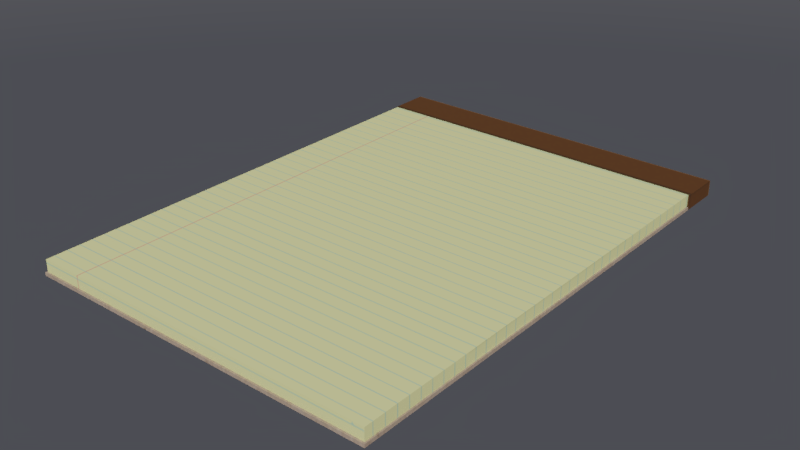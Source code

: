 # Source: Notepad.blend  (saved by Blender 3.0.42; exported with 4.5.12 LTS)
import bpy
from mathutils import Matrix  # noqa: F401  (used for matrix-valued properties, if any)

bpy.ops.wm.read_factory_settings(use_empty=True)
scene = bpy.context.scene
scene.name = 'Scene'

# ---- images (referenced by path relative to the original .blend; pixels are not part of the script)
import os
ASSET_DIR = os.environ.get("B2B_ASSET_DIR", "")  # directory of the original .blend (textures are referenced by path, not embedded)
HERE = os.path.dirname(os.path.abspath(__file__))  # packed textures are extracted next to this script under _unpacked/

def load_image(name, relpath, width, height, colorspace="sRGB"):
    """Load a texture the original file referenced (path relative to the .blend, or extracted next to this script)."""
    p = next((c for c in (os.path.join(HERE, relpath), os.path.join(ASSET_DIR, relpath)) if relpath and os.path.exists(c)), "")
    if p:
        img = bpy.data.images.load(p, check_existing=True)
        img.name = name
    else:  # same state as the original file: an image datablock whose file is absent (Cycles renders it pink)
        img = bpy.data.images.new(name, width, height)
        img.source = "FILE"
        img.filepath = "//" + (relpath or name)
    img.colorspace_settings.name = colorspace
    return img
img_baked_legal_col_02_png_001 = load_image('Baked_Legal_Col_02.png.001', '_unpacked/Baked_Legal_Col_02.0ccb783a.png', 1500, 1500, 'sRGB')
img_baked_legal_col_02_png = load_image('Baked_Legal_Col_02.png', '_unpacked/Baked_Legal_AO_01.7807680a.png', 1500, 1500, 'sRGB')

# ---- materials (node trees are filled in below, after node groups)
mat_legal_pad = bpy.data.materials.new('Legal Pad')
mat_legal_pad.displacement_method = 'DISPLACEMENT'
mat_legal_pad.roughness = 0.25

# ---- node groups
ng_ibl_controller = bpy.data.node_groups.new('IBL controller', 'ShaderNodeTree')
_s = ng_ibl_controller.interface.new_socket(name='Shader', in_out='OUTPUT', socket_type='NodeSocketShader')
_s = ng_ibl_controller.interface.new_socket(name='image', in_out='INPUT', socket_type='NodeSocketColor')
_s.default_value = (0.05088, 0.05088, 0.05088, 1.0)
_s = ng_ibl_controller.interface.new_socket(name='intensity', in_out='INPUT', socket_type='NodeSocketFloat')
_s.default_value = 0.1
_s.min_value = -1e+04
_s.max_value = 1e+04
_s = ng_ibl_controller.interface.new_socket(name='fill', in_out='INPUT', socket_type='NodeSocketFloat')
_s.default_value = 0.1
_s.min_value = -1e+04
_s.max_value = 1e+04
_s = ng_ibl_controller.interface.new_socket(name='reflection', in_out='INPUT', socket_type='NodeSocketFloat')
_s.default_value = 1.0
_s.min_value = 0.0
_s.max_value = 1e+06
_N = ng_ibl_controller.nodes; _L = ng_ibl_controller.links
n0 = _N.new('NodeFrame'); n0.name = 'Frame.002'; n0.location = (68, -153)
n0.label = 'reflection'
n0.width = 200
n1 = _N.new('NodeFrame'); n1.name = 'Frame'; n1.location = (-359, 40)
n1.label = 'intensity'
n1.width = 200
n2 = _N.new('NodeFrame'); n2.name = 'Frame.001'; n2.location = (-141, 40)
n2.label = 'fill'
n2.width = 200
n3 = _N.new('NodeGroupInput'); n3.name = 'Group Input'; n3.location = (-662, 0)
n4 = _N.new('ShaderNodeBackground'); n4.name = 'Background.001'; n4.location = (30, -30)
n5 = _N.new('ShaderNodeMath'); n5.name = 'Math'; n5.location = (30, -30)
n5.operation = 'MULTIPLY'
n5.inputs[2].default_value = 0.0
n6 = _N.new('ShaderNodeMath'); n6.name = 'Math.001'; n6.location = (30, -30)
n6.inputs[2].default_value = 0.0
n7 = _N.new('ShaderNodeLightPath'); n7.name = 'Light Path'; n7.location = (89, 274)
n8 = _N.new('ShaderNodeBackground'); n8.name = 'Background'; n8.location = (98, 153)
n9 = _N.new('ShaderNodeMixShader'); n9.name = 'Mix Shader'; n9.location = (301, 153)
n10 = _N.new('NodeGroupOutput'); n10.name = 'Group Output'; n10.location = (616, 142)
n4.parent = n0
n5.parent = n1
n6.parent = n2
_L.new(n8.outputs[0], n9.inputs[1])
_L.new(n4.outputs[0], n9.inputs[2])
_L.new(n3.outputs[0], n8.inputs[0])
_L.new(n5.outputs[0], n6.inputs[0])
_L.new(n6.outputs[0], n8.inputs[1])
_L.new(n7.outputs[3], n9.inputs[0])
_L.new(n3.outputs[0], n4.inputs[0])
_L.new(n3.outputs[0], n5.inputs[0])
_L.new(n3.outputs[1], n5.inputs[1])
_L.new(n3.outputs[2], n6.inputs[1])
_L.new(n3.outputs[3], n4.inputs[1])
_L.new(n9.outputs[0], n10.inputs[0])
n10.is_active_output = True

# ---- material node trees
mat_legal_pad.use_nodes = True; mat_legal_pad.node_tree.nodes.clear()
_N = mat_legal_pad.node_tree.nodes; _L = mat_legal_pad.node_tree.links
n0 = _N.new('ShaderNodeOutputMaterial'); n0.name = 'Material Output'; n0.location = (300, 300)
n1 = _N.new('ShaderNodeBsdfPrincipled'); n1.name = 'Principled BSDF'; n1.location = (-101, 301)
n1.distribution = 'GGX'
n1.subsurface_method = 'BURLEY'
n1.inputs[2].default_value = 0.9291
n1.inputs[3].default_value = 1.45
n1.inputs[27].default_value = (0.0, 0.0, 0.0, 1.0)
n1.inputs[28].default_value = 1.0
n2 = _N.new('ShaderNodeMapping'); n2.name = 'Mapping'; n2.location = (-1112, 305)
n2.width = 240
n3 = _N.new('ShaderNodeTexCoord'); n3.name = 'Texture Coordinate'; n3.location = (-1312, 288)
n4 = _N.new('ShaderNodeTexImage'); n4.name = 'Image Texture'; n4.location = (-812, 276)
n4.image = img_baked_legal_col_02_png_001
n5 = _N.new('ShaderNodeMapping'); n5.name = 'Mapping.001'; n5.location = (-1148, -49)
n5.width = 240
n6 = _N.new('ShaderNodeTexCoord'); n6.name = 'Texture Coordinate.001'; n6.location = (-1348, -66)
n7 = _N.new('ShaderNodeTexImage'); n7.name = 'Image Texture.001'; n7.location = (-803, 2)
n7.image = img_baked_legal_col_02_png
n8 = _N.new('ShaderNodeMix'); n8.name = 'Mix'; n8.location = (-363, 245)
n8.data_type = 'RGBA'
n8.blend_type = 'MULTIPLY'
n8.inputs[0].default_value = 0.3
_L.new(n1.outputs[0], n0.inputs[0])
_L.new(n2.outputs[0], n4.inputs[0])
_L.new(n3.outputs[2], n2.inputs[0])
_L.new(n4.outputs[0], n8.inputs[6])
_L.new(n8.outputs[2], n1.inputs[0])
_L.new(n5.outputs[0], n7.inputs[0])
_L.new(n6.outputs[2], n5.inputs[0])
_L.new(n7.outputs[0], n8.inputs[7])
n0.is_active_output = True

# ---- world
world_tom_s_world = bpy.data.worlds.new("Tom's World"); scene.world = world_tom_s_world
world_tom_s_world.use_nodes = True; world_tom_s_world.node_tree.nodes.clear()
_N = world_tom_s_world.node_tree.nodes; _L = world_tom_s_world.node_tree.links
n0 = _N.new('ShaderNodeOutputWorld'); n0.name = 'World Output'; n0.location = (1000, 302)
n1 = _N.new('ShaderNodeGroup'); n1.name = 'Group'; n1.location = (256, 327)
n1.node_tree = ng_ibl_controller
n1.inputs[0].default_value = (0.05088, 0.05088, 0.05088, 1.0)
n1.inputs[1].default_value = 1.0
n1.inputs[2].default_value = 1.0
n1.inputs[3].default_value = 1.0
n2 = _N.new('ShaderNodeMixShader'); n2.name = 'Mix Shader'; n2.location = (780, 315)
n3 = _N.new('ShaderNodeMapping'); n3.name = 'Mapping.001'; n3.location = (-317, 90)
n3.inputs[1].default_value = (0.5, 0.0, 0.0)
n3.inputs[2].default_value = (0.0, 1.571, 0.0)
n3.inputs[3].default_value = (1.0, 0.0, 1.0)
n4 = _N.new('ShaderNodeTexCoord'); n4.name = 'Texture Coordinate.001'; n4.location = (-517, 73)
n5 = _N.new('ShaderNodeTexGradient'); n5.name = 'Gradient Texture'; n5.location = (11, 101)
n6 = _N.new('ShaderNodeLightPath'); n6.name = 'Light Path'; n6.location = (255, 403)
n7 = _N.new('ShaderNodeBackground'); n7.name = 'Background'; n7.location = (551, 137)
n8 = _N.new('ShaderNodeValToRGB'); n8.name = 'ColorRamp'; n8.location = (231, 102)
while len(n8.color_ramp.elements) > 1: n8.color_ramp.elements.remove(n8.color_ramp.elements[-1])
n8.color_ramp.elements[0].position = 0.1974; n8.color_ramp.elements[0].color = (0.05919, 0.06103, 0.07163, 1.0)
_e = n8.color_ramp.elements.new(1.0); _e.color = (0.223, 0.2089, 0.2003, 1.0)
_L.new(n1.outputs[0], n2.inputs[1])
_L.new(n2.outputs[0], n0.inputs[0])
_L.new(n7.outputs[0], n2.inputs[2])
_L.new(n4.outputs[0], n3.inputs[0])
_L.new(n3.outputs[0], n5.inputs[0])
_L.new(n6.outputs[0], n2.inputs[0])
_L.new(n5.outputs[0], n8.inputs[0])
_L.new(n8.outputs[0], n7.inputs[0])
n0.is_active_output = True
world_tom_s_world.use_sun_shadow = False
world_tom_s_world.sun_shadow_jitter_overblur = 0.0
world_tom_s_world.cycles.max_bounces = 12

# ---- meshes
me_legal_pad = bpy.data.meshes.new('Legal Pad')
me_legal_pad.from_pydata([(-0.992, 1.167, 0.01905), (0.992, 1.167, 0.01905), (-0.992, 1.167, 0.08672), (0.992, 1.167, 0.08672), (-0.992, -1.394, 0.01905), (0.992, -1.394, 0.01905), (-0.992, -1.394, 0.08672), (0.992, -1.394, 0.08672), (-0.992, -0.1133, 0.01905), (-0.992, -0.1133, 0.08672), (0.992, -0.1133, 0.08672), (0.992, -0.1133, 0.01905), (0.0, 1.167, 0.08672), (0.0, -1.394, 0.01905), (0.0, -1.394, 0.08672), (0.0, -0.1133, 0.08672), (-0.992, -0.7537, 0.01905), (-0.992, -0.7537, 0.08672), (0.992, -0.7537, 0.08672), (0.992, -0.7537, 0.01905), (0.0, -0.7537, 0.08672), (-0.992, 0.527, 0.08672), (0.992, 0.527, 0.08672), (0.992, 0.527, 0.01905), (-0.992, 0.527, 0.01905), (0.0, 0.527, 0.08672), (-0.496, 1.167, 0.08672), (-0.496, -1.394, 0.01905), (-0.496, -1.394, 0.08672), (-0.496, -0.1133, 0.08672), (-0.496, -0.7537, 0.08672), (-0.496, 0.527, 0.08672), (0.496, -0.1133, 0.08672), (0.496, 1.167, 0.08672), (0.496, -1.394, 0.01905), (0.496, -1.394, 0.08672), (0.496, -0.7537, 0.08672), (0.496, 0.527, 0.08672), (-0.9193, 1.052, 0.01904), (0.9193, 1.052, 0.01904), (-0.9193, -1.322, 0.01904), (0.9193, -1.322, 0.01904), (-0.9193, -0.1352, 0.01904), (0.9193, -0.1352, 0.01904), (0.0, -1.322, 0.01904), (-0.9193, -0.7287, 0.01904), (0.9193, -0.7287, 0.01904), (0.9193, 0.4582, 0.01904), (-0.9193, 0.4582, 0.01904), (-0.4597, -1.322, 0.01904), (0.4597, -1.322, 0.01904), (-1.0, 1.404, 0.01878), (1.0, 1.404, 0.01878), (-1.0, 1.167, 0.01878), (1.0, 1.167, 0.01878), (-1.0, 1.404, 0.08699), (1.0, 1.404, 0.08699), (-1.0, 1.167, 0.08699), (1.0, 1.167, 0.08699), (-1.0, 1.404, 0.0002049), (1.0, 1.404, 0.0002049), (-1.0, 1.167, 0.0002049), (1.0, 1.167, 0.0002049), (-0.992, 1.167, 0.01905), (0.992, 1.167, 0.01905), (-0.992, 1.167, 0.08672), (0.992, 1.167, 0.08672), (0.0, 1.404, 0.01878), (0.0, 1.404, 0.08699), (0.0, 1.167, 0.08699), (0.0, 1.404, 0.0002049), (0.0, 1.167, 0.0002049), (0.0, 1.167, 0.08672), (-0.5, 1.404, 0.01878), (-0.5, 1.404, 0.08699), (-0.5, 1.167, 0.08699), (-0.5, 1.404, 0.0002049), (-0.5, 1.167, 0.0002049), (-0.496, 1.167, 0.08672), (0.5, 1.404, 0.01878), (0.5, 1.404, 0.08699), (0.5, 1.167, 0.08699), (0.5, 1.404, 0.0002049), (0.5, 1.167, 0.0002049), (0.496, 1.167, 0.08672), (-1.0, -1.404, 0.01878), (1.0, -1.404, 0.01878), (-1.0, 1.167, 0.01878), (1.0, 1.167, 0.01878), (-1.0, -1.404, 0.0002049), (1.0, -1.404, 0.0002049), (-1.0, 1.167, 0.0002049), (1.0, 1.167, 0.0002049), (-1.0, -0.1184, 0.01878), (1.0, -0.1184, 0.01878), (-1.0, -0.1184, 0.0002049), (1.0, -0.1184, 0.0002049), (0.0, -1.404, 0.01878), (0.0, -1.404, 0.0002049), (0.0, 1.167, 0.0002049), (0.0, -0.1184, 0.0002049), (1.0, 0.5245, 0.01878), (1.0, 0.5245, 0.0002049), (-1.0, 0.5245, 0.01878), (-1.0, 0.5245, 0.0002049), (0.0, 0.5245, 0.0002049), (-1.0, -0.7613, 0.01878), (-1.0, -0.7613, 0.0002049), (1.0, -0.7613, 0.01878), (1.0, -0.7613, 0.0002049), (0.0, -0.7613, 0.0002049), (-0.5, 1.167, 0.0002049), (-0.5, -0.1184, 0.0002049), (-0.5, -1.404, 0.01878), (-0.5, -1.404, 0.0002049), (-0.5, 0.5245, 0.0002049), (-0.5, -0.7613, 0.0002049), (0.5, -1.404, 0.01878), (0.5, -1.404, 0.0002049), (0.5, 1.167, 0.0002049), (0.5, -0.1184, 0.0002049), (0.5, 0.5245, 0.0002049), (0.5, -0.7613, 0.0002049), (-0.9267, -1.332, 0.01879), (0.9267, -1.332, 0.01879), (-0.9267, 1.052, 0.01879), (0.9267, 1.052, 0.01879), (-0.9267, -0.1399, 0.01879), (0.9267, -0.1399, 0.01879), (0.0, -1.332, 0.01879), (0.9267, 0.4559, 0.01879), (-0.9267, 0.4559, 0.01879), (-0.9267, -0.7357, 0.01879), (0.9267, -0.7357, 0.01879), (-0.4634, -1.332, 0.01879), (0.4634, -1.332, 0.01879)], [], [(17, 16, 4, 6), (34, 5, 7, 35), (30, 17, 6, 28), (19, 18, 7, 5), (23, 22, 10, 11), (31, 21, 9, 29), (21, 24, 8, 9), (37, 25, 15, 32), (36, 20, 14, 35), (27, 13, 14, 28), (32, 15, 20, 36), (11, 10, 18, 19), (29, 9, 17, 30), (9, 8, 16, 17), (33, 12, 25, 37), (2, 0, 24, 21), (26, 2, 21, 31), (1, 3, 22, 23), (12, 26, 31, 25), (15, 29, 30, 20), (4, 27, 28, 6), (25, 31, 29, 15), (20, 30, 28, 14), (3, 33, 37, 22), (10, 32, 36, 18), (18, 36, 35, 7), (22, 37, 32, 10), (13, 34, 35, 14), (19, 5, 41, 46), (23, 11, 43, 47), (11, 19, 46, 43), (4, 16, 45, 40), (24, 0, 38, 48), (13, 27, 49, 44), (16, 8, 42, 45), (1, 23, 47, 39), (27, 4, 40, 49), (34, 13, 44, 50), (5, 34, 50, 41), (8, 24, 48, 42), (73, 51, 55, 74), (81, 58, 56, 80), (57, 53, 63, 65), (51, 53, 57, 55), (54, 52, 56, 58), (79, 52, 60, 82), (53, 51, 59, 61), (52, 54, 62, 60), (75, 57, 65, 78), (54, 58, 66, 64), (62, 83, 82, 60), (70, 82, 83, 71), (81, 69, 72, 84), (73, 67, 70, 76), (75, 69, 68, 74), (79, 67, 68, 80), (76, 70, 71, 77), (57, 75, 74, 55), (51, 73, 76, 59), (59, 76, 77, 61), (69, 75, 78, 72), (67, 73, 74, 68), (52, 79, 80, 56), (58, 81, 84, 66), (67, 79, 82, 70), (69, 81, 80, 68), (106, 85, 89, 107), (121, 102, 92, 119), (101, 88, 92, 102), (117, 86, 90, 118), (108, 94, 96, 109), (122, 109, 96, 120), (103, 93, 95, 104), (116, 110, 100, 112), (113, 97, 98, 114), (115, 105, 99, 111), (112, 100, 105, 115), (87, 103, 104, 91), (94, 101, 102, 96), (120, 96, 102, 121), (114, 98, 110, 116), (118, 90, 109, 122), (86, 108, 109, 90), (93, 106, 107, 95), (89, 114, 116, 107), (95, 112, 115, 104), (104, 115, 111, 91), (85, 113, 114, 89), (107, 116, 112, 95), (98, 118, 122, 110), (100, 120, 121, 105), (110, 122, 120, 100), (97, 117, 118, 98), (105, 121, 119, 99), (101, 94, 128, 130), (85, 106, 132, 123), (86, 117, 135, 124), (106, 93, 127, 132), (103, 87, 125, 131), (117, 97, 129, 135), (108, 86, 124, 133), (97, 113, 134, 129), (113, 85, 123, 134), (93, 103, 131, 127), (88, 101, 130, 126), (94, 108, 133, 128)])
_uv = me_legal_pad.uv_layers.new(name='UVMap')
_uv.uv.foreach_set('vector', [0.9871, 0.181, 0.9682, 0.181, 0.9682, 0.02956, 0.9871, 0.02956, 0.8367, 0.01442, 0.9808, 0.01442, 0.9808, 0.02788, 0.8367, 0.02788, 0.5458, 0.1809, 0.4071, 0.1809, 0.4071, 0.02953, 0.5458, 0.02953, 0.9868, 0.181, 0.9679, 0.181, 0.9679, 0.02956, 0.9868, 0.02956, 0.9868, 0.4838, 0.9679, 0.4838, 0.9679, 0.3324, 0.9868, 0.3324, 0.5458, 0.4837, 0.4071, 0.4837, 0.4071, 0.3323, 0.5458, 0.3323, 0.9871, 0.4838, 0.9682, 0.4838, 0.9682, 0.3324, 0.9871, 0.3324, 0.8233, 0.4837, 0.6846, 0.4837, 0.6846, 0.3323, 0.8233, 0.3323, 0.8233, 0.1809, 0.6846, 0.1809, 0.6846, 0.02953, 0.8233, 0.02953, 0.5486, 0.01442, 0.6927, 0.01442, 0.6927, 0.02788, 0.5486, 0.02788, 0.8233, 0.3323, 0.6846, 0.3323, 0.6846, 0.1809, 0.8233, 0.1809, 0.9868, 0.3324, 0.9679, 0.3324, 0.9679, 0.181, 0.9868, 0.181, 0.5458, 0.3323, 0.4071, 0.3323, 0.4071, 0.1809, 0.5458, 0.1809, 0.9871, 0.3324, 0.9682, 0.3324, 0.9682, 0.181, 0.9871, 0.181, 0.8233, 0.6351, 0.6846, 0.6351, 0.6846, 0.4837, 0.8233, 0.4837, 0.9871, 0.6352, 0.9682, 0.6352, 0.9682, 0.4838, 0.9871, 0.4838, 0.5458, 0.6351, 0.4071, 0.6351, 0.4071, 0.4837, 0.5458, 0.4837, 0.9868, 0.6352, 0.9679, 0.6352, 0.9679, 0.4838, 0.9868, 0.4838, 0.6846, 0.6351, 0.5458, 0.6351, 0.5458, 0.4837, 0.6846, 0.4837, 0.6846, 0.3323, 0.5458, 0.3323, 0.5458, 0.1809, 0.6846, 0.1809, 0.4046, 0.01442, 0.5486, 0.01442, 0.5486, 0.02788, 0.4046, 0.02788, 0.6846, 0.4837, 0.5458, 0.4837, 0.5458, 0.3323, 0.6846, 0.3323, 0.6846, 0.1809, 0.5458, 0.1809, 0.5458, 0.02953, 0.6846, 0.02953, 0.9621, 0.6351, 0.8233, 0.6351, 0.8233, 0.4837, 0.9621, 0.4837, 0.9621, 0.3323, 0.8233, 0.3323, 0.8233, 0.1809, 0.9621, 0.1809, 0.9621, 0.1809, 0.8233, 0.1809, 0.8233, 0.02953, 0.9621, 0.02953, 0.9621, 0.4837, 0.8233, 0.4837, 0.8233, 0.3323, 0.9621, 0.3323, 0.6927, 0.01442, 0.8367, 0.01442, 0.8367, 0.02788, 0.6927, 0.02788, 0.9868, 0.181, 0.9868, 0.02956, 0.9868, 0.02956, 0.9868, 0.181, 0.9868, 0.4838, 0.9868, 0.3324, 0.9868, 0.3324, 0.9868, 0.4838, 0.9868, 0.3324, 0.9868, 0.181, 0.9868, 0.181, 0.9868, 0.3324, 0.9682, 0.02956, 0.9682, 0.181, 0.9682, 0.181, 0.9682, 0.02956, 0.9682, 0.4838, 0.9682, 0.6352, 0.9682, 0.6352, 0.9682, 0.4838, 0.6927, 0.01442, 0.5486, 0.01442, 0.5486, 0.01442, 0.6927, 0.01442, 0.9682, 0.181, 0.9682, 0.3324, 0.9682, 0.3324, 0.9682, 0.181, 0.9868, 0.6352, 0.9868, 0.4838, 0.9868, 0.4838, 0.9868, 0.6352, 0.5486, 0.01442, 0.4046, 0.01442, 0.4046, 0.01442, 0.5486, 0.01442, 0.8367, 0.01442, 0.6927, 0.01442, 0.6927, 0.01442, 0.8367, 0.01442, 0.9808, 0.01442, 0.8367, 0.01442, 0.8367, 0.01442, 0.9808, 0.01442, 0.9682, 0.3324, 0.9682, 0.4838, 0.9682, 0.4838, 0.9682, 0.3324, 0.748, 0.974, 0.9966, 0.974, 0.9966, 0.9988, 0.748, 0.9988, 0.7318, 0.9305, 0.9414, 0.9305, 0.9414, 0.9985, 0.7318, 0.9985, 0.9966, 0.9357, 0.9966, 0.9605, 0.9926, 0.9604, 0.9926, 0.9358, 0.05017, 0.9333, 0.05017, 0.9974, 0.02896, 0.9974, 0.02896, 0.9333, 0.02381, 0.9341, 0.02381, 0.9987, 0.002448, 0.9987, 0.002448, 0.9341, 0.2508, 0.974, 0.00219, 0.974, 0.00219, 0.9672, 0.2508, 0.9672, 0.05017, 0.9974, 0.05017, 0.9333, 0.05594, 0.9333, 0.05594, 0.9974, 0.02381, 0.9987, 0.02381, 0.9341, 0.02963, 0.9341, 0.02963, 0.9987, 0.748, 0.9357, 0.9966, 0.9357, 0.9926, 0.9358, 0.746, 0.9358, 0.00219, 0.9605, 0.00219, 0.9357, 0.006159, 0.9358, 0.006159, 0.9604, 0.9972, 0.9975, 0.7485, 0.9975, 0.7485, 0.9371, 0.9972, 0.9371, 0.4999, 0.9371, 0.7485, 0.9371, 0.7485, 0.9975, 0.4999, 0.9975, 0.2508, 0.9357, 0.4994, 0.9357, 0.4994, 0.9358, 0.2528, 0.9358, 0.748, 0.974, 0.4994, 0.974, 0.4994, 0.9672, 0.748, 0.9672, 0.3126, 0.9305, 0.5222, 0.9305, 0.5222, 0.9985, 0.3126, 0.9985, 0.2508, 0.974, 0.4994, 0.974, 0.4994, 0.9988, 0.2508, 0.9988, 0.2512, 0.9371, 0.4999, 0.9371, 0.4999, 0.9975, 0.2512, 0.9975, 0.1029, 0.9305, 0.3126, 0.9305, 0.3126, 0.9985, 0.1029, 0.9985, 0.9966, 0.974, 0.748, 0.974, 0.748, 0.9672, 0.9966, 0.9672, 0.002605, 0.9371, 0.2512, 0.9371, 0.2512, 0.9975, 0.002605, 0.9975, 0.4994, 0.9357, 0.748, 0.9357, 0.746, 0.9358, 0.4994, 0.9358, 0.4994, 0.974, 0.748, 0.974, 0.748, 0.9988, 0.4994, 0.9988, 0.00219, 0.974, 0.2508, 0.974, 0.2508, 0.9988, 0.00219, 0.9988, 0.00219, 0.9357, 0.2508, 0.9357, 0.2528, 0.9358, 0.006159, 0.9358, 0.4994, 0.974, 0.2508, 0.974, 0.2508, 0.9672, 0.4994, 0.9672, 0.5222, 0.9305, 0.7318, 0.9305, 0.7318, 0.9985, 0.5222, 0.9985, 0.03667, 0.5811, 0.03667, 0.4829, 0.03993, 0.4829, 0.03993, 0.5811, 0.2905, 0.3285, 0.3862, 0.3285, 0.3862, 0.4357, 0.2905, 0.4357, 0.03993, 0.5811, 0.03993, 0.4829, 0.04319, 0.4829, 0.04319, 0.5811, 0.06285, 0.5915, 0.06285, 0.5151, 0.06611, 0.5151, 0.06611, 0.5915, 0.03993, 0.7775, 0.03993, 0.6793, 0.04319, 0.6793, 0.04319, 0.7775, 0.2905, 0.1141, 0.3862, 0.1141, 0.3862, 0.2213, 0.2905, 0.2213, 0.03667, 0.7775, 0.03667, 0.6793, 0.03993, 0.6793, 0.03993, 0.7775, 0.09897, 0.1141, 0.1947, 0.1141, 0.1947, 0.2213, 0.09897, 0.2213, 0.06285, 0.7443, 0.06285, 0.6679, 0.06611, 0.6679, 0.06611, 0.7443, 0.09897, 0.3285, 0.1947, 0.3285, 0.1947, 0.4357, 0.09897, 0.4357, 0.09897, 0.2213, 0.1947, 0.2213, 0.1947, 0.3285, 0.09897, 0.3285, 0.03667, 0.8757, 0.03667, 0.7775, 0.03993, 0.7775, 0.03993, 0.8757, 0.03993, 0.6793, 0.03993, 0.5811, 0.04319, 0.5811, 0.04319, 0.6793, 0.2905, 0.2213, 0.3862, 0.2213, 0.3862, 0.3285, 0.2905, 0.3285, 0.09897, 0.006881, 0.1947, 0.006881, 0.1947, 0.1141, 0.09897, 0.1141, 0.2905, 0.006881, 0.3862, 0.006881, 0.3862, 0.1141, 0.2905, 0.1141, 0.03993, 0.8757, 0.03993, 0.7775, 0.04319, 0.7775, 0.04319, 0.8757, 0.03667, 0.6793, 0.03667, 0.5811, 0.03993, 0.5811, 0.03993, 0.6793, 0.003221, 0.006881, 0.09897, 0.006881, 0.09897, 0.1141, 0.003221, 0.1141, 0.003221, 0.2213, 0.09897, 0.2213, 0.09897, 0.3285, 0.003221, 0.3285, 0.003221, 0.3285, 0.09897, 0.3285, 0.09897, 0.4357, 0.003221, 0.4357, 0.06285, 0.8206, 0.06285, 0.7443, 0.06611, 0.7443, 0.06611, 0.8206, 0.003221, 0.1141, 0.09897, 0.1141, 0.09897, 0.2213, 0.003221, 0.2213, 0.1947, 0.006881, 0.2905, 0.006881, 0.2905, 0.1141, 0.1947, 0.1141, 0.1947, 0.2213, 0.2905, 0.2213, 0.2905, 0.3285, 0.1947, 0.3285, 0.1947, 0.1141, 0.2905, 0.1141, 0.2905, 0.2213, 0.1947, 0.2213, 0.06285, 0.6679, 0.06285, 0.5915, 0.06611, 0.5915, 0.06611, 0.6679, 0.1947, 0.3285, 0.2905, 0.3285, 0.2905, 0.4357, 0.1947, 0.4357, 0.03993, 0.5811, 0.03993, 0.6793, 0.03993, 0.6793, 0.03993, 0.5811, 0.03667, 0.4829, 0.03667, 0.5811, 0.03667, 0.5811, 0.03667, 0.4829, 0.06285, 0.5151, 0.06285, 0.5915, 0.06285, 0.5915, 0.06285, 0.5151, 0.03667, 0.5811, 0.03667, 0.6793, 0.03667, 0.6793, 0.03667, 0.5811, 0.03667, 0.7775, 0.03667, 0.8757, 0.03667, 0.8757, 0.03667, 0.7775, 0.06285, 0.5915, 0.06285, 0.6679, 0.06285, 0.6679, 0.06285, 0.5915, 0.03993, 0.7775, 0.03993, 0.8757, 0.03993, 0.8757, 0.03993, 0.7775, 0.06285, 0.6679, 0.06285, 0.7443, 0.06285, 0.7443, 0.06285, 0.6679, 0.06285, 0.7443, 0.06285, 0.8206, 0.06285, 0.8206, 0.06285, 0.7443, 0.03667, 0.6793, 0.03667, 0.7775, 0.03667, 0.7775, 0.03667, 0.6793, 0.03993, 0.4829, 0.03993, 0.5811, 0.03993, 0.5811, 0.03993, 0.4829, 0.03993, 0.6793, 0.03993, 0.7775, 0.03993, 0.7775, 0.03993, 0.6793])
me_legal_pad.materials.append(mat_legal_pad)
me_legal_pad.use_remesh_preserve_volume = False
me_legal_pad.use_remesh_preserve_attributes = False
me_legal_pad.use_mirror_vertex_groups = False
me_legal_pad.update()

# ---- objects
ob_legal_pad = bpy.data.objects.new('Legal Pad', me_legal_pad)

# ---- transforms, parenting, visibility, modifiers, constraints
ob_legal_pad.location = (0.0, 0.0, -0.0001993)
ob_legal_pad.lineart.crease_threshold = 0.0

# ---- collection membership
scene.collection.objects.link(ob_legal_pad)

# ---- scene / render settings (as saved in the file)
scene.frame_start = 1; scene.frame_end = 250; scene.frame_set(1)
scene.render.engine = 'CYCLES'
scene.render.dither_intensity = 0.0
scene.render.use_persistent_data = True
scene.cycles.samples = 128
scene.cycles.sampling_pattern = 'TABULATED_SOBOL'
scene.cycles.use_adaptive_sampling = False
scene.cycles.use_light_tree = False
scene.cycles.caustics_reflective = False
scene.cycles.caustics_refractive = False
scene.cycles.blur_glossy = 2.0
scene.cycles.max_bounces = 6
scene.cycles.transmission_bounces = 4
scene.cycles.transparent_max_bounces = 6
scene.cycles.bake_type = 'AO'
scene.view_settings.view_transform = 'Filmic'
bpy.context.view_layer.update()

# ---- added for rendering (the .blend has no active camera and no usable light): camera, sun
cam_auto = bpy.data.cameras.new('AutoCamera')
cam_auto.lens = 50.0
cam_auto.sensor_width = 36.0
cam_auto.clip_end = 1000.0
ob_auto_camera = bpy.data.objects.new('AutoCamera', cam_auto)
scene.collection.objects.link(ob_auto_camera)
ob_auto_camera.location = (3.191, -3.8292, 2.5962)
ob_auto_camera.rotation_euler = (1.09748, -7.21219e-08, 0.694738)
scene.camera = ob_auto_camera
light_auto_sun = bpy.data.lights.new('AutoSun', 'SUN')
light_auto_sun.energy = 3.0
light_auto_sun.angle = 0.0523599
ob_auto_sun = bpy.data.objects.new('AutoSun', light_auto_sun)
scene.collection.objects.link(ob_auto_sun)
ob_auto_sun.rotation_euler = (0.872665, 0.174533, 0.523599)
bpy.context.view_layer.update()
